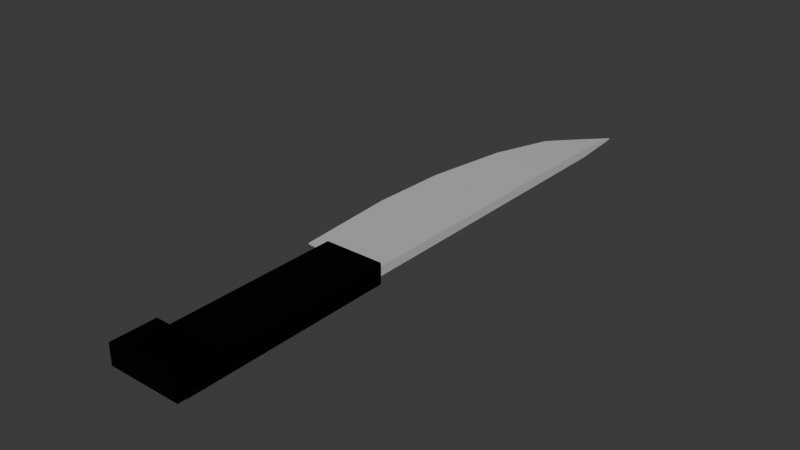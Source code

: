 # Source: Knife.blend  (saved by Blender 4.3.34; exported with 4.5.12 LTS)
import bpy
from mathutils import Matrix  # noqa: F401  (used for matrix-valued properties, if any)

bpy.ops.wm.read_factory_settings(use_empty=True)
scene = bpy.context.scene
scene.name = 'Scene'

# ---- collections
col_collection = bpy.data.collections.new('Collection'); scene.collection.children.link(col_collection)

# ---- materials (node trees are filled in below, after node groups)
mat_knife_blade_material = bpy.data.materials.new('Knife Blade Material')
mat_knife_blade_material.diffuse_color = (0.734, 0.734, 0.734, 1.0)
mat_knife_blade_material.roughness = 0.7488
mat_knife_blade_material.specular_intensity = 1.0
mat_knife_blade_material.metallic = 0.5
mat_knife_handle_material = bpy.data.materials.new('Knife Handle Material')
mat_knife_handle_material.diffuse_color = (0.006, 0.006, 0.006, 1.0)
mat_knife_handle_material.roughness = 0.5528
mat_knife_handle_material.specular_intensity = 1.0
mat_knife_handle_material.metallic = 1.0

# ---- material node trees
mat_knife_blade_material.use_nodes = True; mat_knife_blade_material.node_tree.nodes.clear()
_N = mat_knife_blade_material.node_tree.nodes; _L = mat_knife_blade_material.node_tree.links
n0 = _N.new('ShaderNodeBsdfPrincipled'); n0.name = 'Principled BSDF'; n0.location = (10, 300)
n0.inputs[0].default_value = (0.734, 0.734, 0.734, 1.0)
n0.inputs[1].default_value = 0.5
n0.inputs[2].default_value = 0.7488
n0.inputs[13].default_value = 1.0
n0.inputs[27].default_value = (0.0, 0.0, 0.0, 1.0)
n0.inputs[28].default_value = 1.0
n1 = _N.new('ShaderNodeOutputMaterial'); n1.name = 'Material Output'; n1.location = (300, 300)
n2 = _N.new('ShaderNodeNormalMap'); n2.name = 'Normal Map'; n2.location = (-300, -300)
n2.label = 'Normal/Map'
_L.new(n0.outputs[0], n1.inputs[0])
_L.new(n2.outputs[0], n0.inputs[5])
n1.is_active_output = True
mat_knife_handle_material.use_nodes = True; mat_knife_handle_material.node_tree.nodes.clear()
_N = mat_knife_handle_material.node_tree.nodes; _L = mat_knife_handle_material.node_tree.links
n0 = _N.new('ShaderNodeBsdfPrincipled'); n0.name = 'Principled BSDF'; n0.location = (10, 300)
n0.inputs[0].default_value = (0.006, 0.006, 0.006, 1.0)
n0.inputs[1].default_value = 1.0
n0.inputs[2].default_value = 0.5528
n0.inputs[13].default_value = 1.0
n0.inputs[27].default_value = (0.0, 0.0, 0.0, 1.0)
n0.inputs[28].default_value = 1.0
n1 = _N.new('ShaderNodeOutputMaterial'); n1.name = 'Material Output'; n1.location = (300, 300)
n2 = _N.new('ShaderNodeNormalMap'); n2.name = 'Normal Map'; n2.location = (-300, -300)
n2.label = 'Normal/Map'
_L.new(n0.outputs[0], n1.inputs[0])
_L.new(n2.outputs[0], n0.inputs[5])
n1.is_active_output = True

# ---- world
world_world = bpy.data.worlds.new('World'); scene.world = world_world
world_world.use_nodes = True; world_world.node_tree.nodes.clear()
_N = world_world.node_tree.nodes; _L = world_world.node_tree.links
n0 = _N.new('ShaderNodeOutputWorld'); n0.name = 'World Output'; n0.location = (300, 300)
n1 = _N.new('ShaderNodeBackground'); n1.name = 'Background'; n1.location = (10, 300)
n1.inputs[0].default_value = (0.05088, 0.05088, 0.05088, 1.0)
_L.new(n1.outputs[0], n0.inputs[0])
n0.is_active_output = True
world_world.color = (0.05088, 0.05088, 0.05088)
world_world.sun_shadow_jitter_overblur = 0.0

# ---- meshes
me_mesh = bpy.data.meshes.new('Mesh')
me_mesh.from_pydata([(-0.01709, 0.036, -0.0002498), (0.008972, 0.036, -0.001479), (-0.01709, 0.036, 0.0002498), (0.008972, 0.036, 0.001479), (0.001948, 0.1503, 0.0002497), (0.008972, 0.1574, 0.0002497), (0.001948, 0.1503, -0.0002498), (0.008972, 0.1574, -0.0002498), (-0.0134, 0.1224, 0.0002497), (-0.0134, 0.1224, -0.0002498), (0.008972, 0.1224, -0.001479), (0.008972, 0.1224, 0.001479), (-0.01909, 0.06979, 0.0002498), (-0.01909, 0.06979, -0.0002498), (0.008972, 0.06979, -0.001479), (0.008972, 0.06979, 0.001479), (-0.01807, 0.09519, -0.0002498), (-0.01807, 0.09519, 0.0002498), (0.008972, 0.09519, 0.001479), (0.008972, 0.09519, -0.001479), (-0.006514, 0.1412, 0.0002497), (-0.006514, 0.1412, -0.0002498), (0.008972, 0.1412, -0.001479), (0.008972, 0.1412, 0.001479), (-0.009699, -0.03202, -0.00334), (0.009699, -0.03202, -0.00334), (-0.009699, -0.03202, 0.00334), (0.009699, -0.03202, 0.00334), (-0.009699, 0.03607, 0.00334), (0.009699, 0.03607, 0.00334), (-0.009699, 0.03607, -0.00334), (0.009699, 0.03607, -0.00334), (-0.01455, -0.03461, -0.00334), (0.009494, -0.03461, -0.00334), (-0.01455, -0.03461, 0.00334), (0.009494, -0.03461, 0.00334), (-0.01455, -0.02018, 0.00334), (0.009494, -0.02018, 0.00334), (-0.01455, -0.02018, -0.00334), (0.009494, -0.02018, -0.00334)], [], [(0, 1, 3, 2), (2, 3, 15, 12), (4, 5, 7, 6), (13, 14, 1, 0), (1, 14, 15, 3), (13, 0, 2, 12), (21, 9, 8, 20), (21, 22, 10, 9), (11, 10, 22, 23), (8, 11, 23, 20), (9, 16, 17, 8), (9, 10, 19, 16), (18, 19, 10, 11), (17, 18, 11, 8), (16, 13, 12, 17), (12, 15, 18, 17), (15, 14, 19, 18), (16, 19, 14, 13), (6, 21, 20, 4), (6, 7, 22, 21), (23, 22, 7, 5), (20, 23, 5, 4), (24, 25, 27, 26), (26, 27, 29, 28), (28, 29, 31, 30), (30, 31, 25, 24), (25, 31, 29, 27), (30, 24, 26, 28), (32, 33, 35, 34), (34, 35, 37, 36), (36, 37, 39, 38), (38, 39, 33, 32), (33, 39, 37, 35), (38, 32, 34, 36)])
me_mesh.polygons.foreach_set('use_smooth', [True] * 34)
me_mesh.polygons.foreach_set('material_index', [0, 0, 0, 0, 0, 0, 0, 0, 0, 0, 0, 0, 0, 0, 0, 0, 0, 0, 0, 0, 0, 0, 1, 1, 1, 1, 1, 1, 1, 1, 1, 1, 1, 1])
_k = set([(0, 1), (0, 2), (0, 13), (1, 3), (1, 14), (2, 3), (2, 12), (3, 15), (4, 5), (4, 6), (4, 20), (5, 7), (5, 23), (6, 7), (6, 21), (7, 22), (8, 17), (8, 20), (9, 16), (9, 21), (10, 19), (10, 22), (11, 18), (11, 23), (12, 17), (13, 16), (14, 19), (15, 18), (24, 25), (24, 26), (24, 30), (25, 27), (25, 31), (26, 27), (26, 28), (27, 29), (28, 29), (28, 30), (29, 31), (30, 31), (32, 33), (32, 34), (32, 38), (33, 35), (33, 39), (34, 35), (34, 36), (35, 37), (36, 37), (36, 38), (37, 39), (38, 39)])
me_mesh.attributes.new('sharp_edge', 'BOOLEAN', 'EDGE').data.foreach_set('value', [ (min(e.vertices), max(e.vertices)) in _k for e in me_mesh.edges])
_uv = me_mesh.uv_layers.new(name='map1')
_uv.uv.foreach_set('vector', [0.8674, 0.5531, 0.8774, 0.7648, 0.8534, 0.7648, 0.8634, 0.5531, 0.2444, 1.847e-05, 0.4563, -3.873e-08, 0.4563, 0.2744, 0.2282, 0.2744, 0.9078, 0.9381, 0.9078, 1.0, 0.9037, 1.0, 0.9037, 0.9381, 0.2282, 0.2744, 5.831e-08, 0.2744, 8.23e-08, -3.873e-08, 0.2119, 1.849e-05, 0.9037, 0.0, 0.9037, 0.2744, 0.8797, 0.2744, 0.8797, 0.0, 0.9037, 0.2721, 0.9037, -1.936e-08, 0.9078, -1.936e-08, 0.9078, 0.2721, 0.9037, 0.8583, 0.9037, 0.702, 0.9078, 0.702, 0.9078, 0.8583, 0.1261, 0.8541, 7.635e-09, 0.8541, 2.094e-08, 0.7019, 0.182, 0.7019, 0.8797, 0.7019, 0.9037, 0.7019, 0.9037, 0.8541, 0.8797, 0.8541, 0.2743, 0.7019, 0.4563, 0.7019, 0.4563, 0.8541, 0.3302, 0.8541, 0.9037, 0.702, 0.9037, 0.4784, 0.9078, 0.4784, 0.9078, 0.702, 0.182, 0.7019, 2.094e-08, 0.7019, 4.028e-08, 0.4807, 0.2199, 0.4807, 0.8797, 0.4807, 0.9037, 0.4807, 0.9037, 0.7019, 0.8797, 0.7019, 0.2365, 0.4807, 0.4563, 0.4807, 0.4563, 0.7019, 0.2743, 0.7019, 0.9037, 0.4784, 0.9037, 0.2721, 0.9078, 0.2721, 0.9078, 0.4784, 0.2282, 0.2744, 0.4563, 0.2744, 0.4563, 0.4807, 0.2365, 0.4807, 0.8797, 0.2744, 0.9037, 0.2744, 0.9037, 0.4807, 0.8797, 0.4807, 0.2199, 0.4807, 4.028e-08, 0.4807, 5.831e-08, 0.2744, 0.2282, 0.2744, 0.9037, 0.9381, 0.9037, 0.8583, 0.9078, 0.8583, 0.9078, 0.9381, 0.0574, 0.9285, 0.0004026, 0.9858, 7.635e-09, 0.8541, 0.1261, 0.8541, 0.8797, 0.8541, 0.9037, 0.8541, 0.8937, 0.9858, 0.8897, 0.9858, 0.3302, 0.8541, 0.4563, 0.8541, 0.4559, 0.9858, 0.3989, 0.9285, 0.7991, 0.7107, 0.7991, 0.5531, 0.8534, 0.5531, 0.8534, 0.7107, 0.4563, 0.0, 0.6137, 8.156e-05, 0.6137, 0.5531, 0.4563, 0.553, 0.8534, 0.7107, 0.8534, 0.8682, 0.7991, 0.8682, 0.7991, 0.7107, 0.7712, 0.553, 0.6137, 0.5531, 0.6137, 8.156e-05, 0.7712, 0.0, 0.8254, 0.0, 0.8254, 0.5531, 0.7712, 0.5531, 0.7712, 0.0, 0.8254, 0.5512, 0.8254, 0.0, 0.8797, 0.0, 0.8797, 0.5512, 0.6906, 0.7484, 0.6906, 0.5531, 0.7449, 0.5531, 0.7449, 0.7484, 0.5735, 0.5531, 0.5735, 0.7482, 0.4563, 0.7483, 0.4563, 0.5532, 0.7991, 0.5531, 0.7991, 0.7484, 0.7449, 0.7484, 0.7449, 0.5531, 0.6906, 0.5532, 0.6906, 0.7483, 0.5735, 0.7482, 0.5735, 0.5531, 0.5106, 0.7483, 0.5106, 0.8655, 0.4563, 0.8655, 0.4563, 0.7483, 0.5106, 0.8651, 0.5106, 0.7483, 0.5648, 0.7483, 0.5648, 0.8651])
me_mesh.materials.append(mat_knife_blade_material)
me_mesh.materials.append(mat_knife_handle_material)
me_mesh.update()
me_mesh.normals_split_custom_set([tuple(v) for v in zip(*[iter([0.0, -1.0, 0.0, 0.0, -1.0, 0.0, 0.0, -1.0, 0.0, 0.0, -1.0, 0.0, -0.04538, -0.001343, 0.999, -0.04538, -0.001343, 0.999, -0.04498, -0.0002231, 0.999, -0.04498, -0.0002162, 0.999, -0.709, 0.7052, 0.0, -0.709, 0.7052, 0.0, -0.709, 0.7052, 0.0, -0.709, 0.7052, 0.0, -0.04498, -0.0002163, -0.999, -0.04498, -0.0002233, -0.999, -0.04538, -0.001343, -0.999, -0.04538, -0.001343, -0.999, 1.0, 6.686e-09, 0.0, 1.0, 3.343e-09, 0.0, 1.0, 3.343e-09, 0.0, 1.0, 6.686e-09, 0.0, -0.9999, -0.0165, 5.34e-10, -0.9983, -0.0591, 0.0, -0.9983, -0.0591, 0.0, -0.9999, -0.0165, 1.149e-09, -0.876, 0.4823, 3.29e-09, -0.9698, 0.2438, 1.107e-09, -0.9698, 0.2438, 2.324e-09, -0.876, 0.4823, 6.667e-09, -0.06654, 0.02032, -0.9976, -0.06821, 0.0284, -0.9973, -0.05495, 0.006918, -0.9985, -0.05378, 0.006327, -0.9985, 1.0, 0.0, 0.0, 1.0, 0.0, 0.0, 1.0, -1.582e-08, 0.0, 1.0, -1.582e-08, 0.0, -0.05378, 0.006327, 0.9985, -0.05495, 0.006918, 0.9985, -0.06821, 0.0284, 0.9973, -0.06654, 0.02032, 0.9976, -0.9698, 0.2438, 1.107e-09, -0.9942, 0.1075, -4.42e-10, -0.9942, 0.1075, -2.03e-10, -0.9698, 0.2438, 2.324e-09, -0.05378, 0.006327, -0.9985, -0.05495, 0.006918, -0.9985, -0.04714, 0.002577, -0.9989, -0.04696, 0.00246, -0.9989, 1.0, 0.0, 0.0, 1.0, 0.0, 0.0, 1.0, 0.0, 0.0, 1.0, 0.0, 0.0, -0.04696, 0.00246, 0.9989, -0.04714, 0.002577, 0.9989, -0.05495, 0.006918, 0.9985, -0.05378, 0.006327, 0.9985, -0.9942, 0.1075, -4.42e-10, -0.9999, -0.0165, 5.34e-10, -0.9999, -0.0165, 1.149e-09, -0.9942, 0.1075, -2.03e-10, -0.04498, -0.0002162, 0.999, -0.04498, -0.0002231, 0.999, -0.04714, 0.002577, 0.9989, -0.04696, 0.00246, 0.9989, 1.0, 3.343e-09, 0.0, 1.0, 3.343e-09, 0.0, 1.0, 0.0, 0.0, 1.0, 0.0, 0.0, -0.04696, 0.00246, -0.9989, -0.04714, 0.002577, -0.9989, -0.04498, -0.0002233, -0.999, -0.04498, -0.0002163, -0.999, -0.7341, 0.679, 0.0, -0.876, 0.4823, 3.29e-09, -0.876, 0.4823, 6.667e-09, -0.7341, 0.679, 0.0, -0.07755, 0.07408, -0.9942, -0.07755, 0.07408, -0.9942, -0.06821, 0.0284, -0.9973, -0.06654, 0.02032, -0.9976, 1.0, -1.582e-08, 0.0, 1.0, -1.582e-08, 0.0, 1.0, -3.245e-08, 0.0, 1.0, -3.245e-08, 0.0, -0.06654, 0.02032, 0.9976, -0.06821, 0.0284, 0.9973, -0.07755, 0.07408, 0.9942, -0.07755, 0.07408, 0.9942, 0.0, -1.0, 0.0, 0.0, -1.0, 0.0, 0.0, -1.0, 0.0, 0.0, -1.0, 0.0, 0.0, 7.522e-08, 1.0, 0.0, 7.522e-08, 1.0, 0.0, 7.522e-08, 1.0, 0.0, 7.522e-08, 1.0, 0.0, 1.0, 0.0, 0.0, 1.0, 0.0, 0.0, 1.0, 0.0, 0.0, 1.0, 0.0, 0.0, -7.522e-08, -1.0, 0.0, -7.522e-08, -1.0, 0.0, -7.522e-08, -1.0, 0.0, -7.522e-08, -1.0, 1.0, 2.75e-09, 0.0, 1.0, 2.75e-09, 0.0, 1.0, 2.75e-09, 0.0, 1.0, 2.75e-09, 0.0, -1.0, 2.75e-09, 0.0, -1.0, 2.75e-09, 0.0, -1.0, 2.75e-09, 0.0, -1.0, 2.75e-09, 0.0, 0.0, -1.0, 0.0, 0.0, -1.0, 0.0, 0.0, -1.0, 0.0, 0.0, -1.0, 0.0, 0.0, 6.456e-08, 1.0, 0.0, 6.456e-08, 1.0, 0.0, 6.456e-08, 1.0, 0.0, 6.456e-08, 1.0, 0.0, 1.0, 0.0, 0.0, 1.0, 0.0, 0.0, 1.0, 0.0, 0.0, 1.0, 0.0, 0.0, -6.456e-08, -1.0, 0.0, -6.456e-08, -1.0, 0.0, -6.456e-08, -1.0, 0.0, -6.456e-08, -1.0, 1.0, -1.625e-08, 0.0, 1.0, -1.625e-08, 0.0, 1.0, -1.625e-08, 0.0, 1.0, -1.625e-08, 0.0, -1.0, 1.039e-08, 0.0, -1.0, 1.039e-08, 0.0, -1.0, 1.039e-08, 0.0, -1.0, 1.039e-08, 0.0])] * 3)])

# ---- objects
ob_knife = bpy.data.objects.new('Knife', me_mesh)

# ---- transforms, parenting, visibility, modifiers, constraints
ob_knife.location = (0.0, 0.0, 0.0)
ob_knife.color = (0.8, 0.8, 0.8, 1.0)

# ---- collection membership
col_collection.objects.link(ob_knife)

# ---- scene / render settings (as saved in the file)
scene.frame_start = 1; scene.frame_end = 250; scene.frame_set(1)
scene.render.engine = 'BLENDER_EEVEE_NEXT'
bpy.context.view_layer.update()

# ---- added for rendering (the .blend has no active camera and no usable light): camera, sun
cam_auto = bpy.data.cameras.new('AutoCamera')
cam_auto.lens = 50.0
cam_auto.sensor_width = 36.0
cam_auto.clip_end = 1000.0
ob_auto_camera = bpy.data.objects.new('AutoCamera', cam_auto)
scene.collection.objects.link(ob_auto_camera)
ob_auto_camera.location = (0.180348, -0.160669, 0.148036)
ob_auto_camera.rotation_euler = (1.09748, -7.21219e-08, 0.694738)
scene.camera = ob_auto_camera
light_auto_sun = bpy.data.lights.new('AutoSun', 'SUN')
light_auto_sun.energy = 3.0
light_auto_sun.angle = 0.0523599
ob_auto_sun = bpy.data.objects.new('AutoSun', light_auto_sun)
scene.collection.objects.link(ob_auto_sun)
ob_auto_sun.rotation_euler = (0.872665, 0.174533, 0.523599)
bpy.context.view_layer.update()
